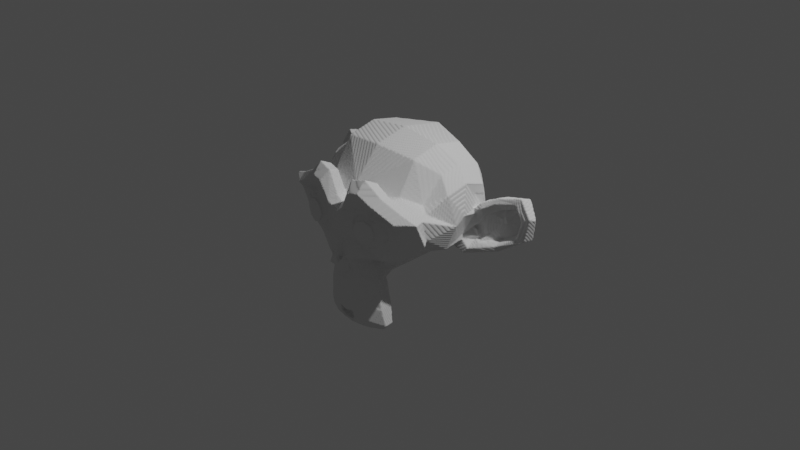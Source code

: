 # Source: Chapter33Final.blend  (saved by Blender 3.3.6; exported with 4.5.12 LTS)
import bpy
from mathutils import Matrix  # noqa: F401  (used for matrix-valued properties, if any)

bpy.ops.wm.read_factory_settings(use_empty=True)
scene = bpy.context.scene
scene.name = 'Scene'

# ---- collections
col_collection = bpy.data.collections.new('Collection'); scene.collection.children.link(col_collection)

# ---- node groups
ng_chapter33 = bpy.data.node_groups.new('Chapter33', 'GeometryNodeTree')
_s = ng_chapter33.interface.new_socket(name='Geometry', in_out='OUTPUT', socket_type='NodeSocketGeometry')
_s = ng_chapter33.interface.new_socket(name='Geometry', in_out='INPUT', socket_type='NodeSocketGeometry')
ng_chapter33.is_modifier = True
_N = ng_chapter33.nodes; _L = ng_chapter33.links
n0 = _N.new('NodeGroupInput'); n0.name = 'Group Input'; n0.location = (-295, -20)
n0.label = 'Group Input(1)'
n1 = _N.new('GeometryNodeVolumeToMesh'); n1.name = 'Volume to Mesh'; n1.location = (151, 5)
n1.label = 'Volume to Mesh(4)'
n2 = _N.new('NodeGroupOutput'); n2.name = 'Group Output'; n2.location = (375, -6)
n2.label = 'Group Output(2)'
n3 = _N.new('GeometryNodeMeshToVolume'); n3.name = 'Mesh to Volume'; n3.location = (-101, 0)
n3.resolution_mode = 'VOXEL_SIZE'
n3.inputs[2].default_value = 0.01
n3.inputs[4].default_value = 0.0
_L.new(n1.outputs[0], n2.inputs[0])
_L.new(n0.outputs[0], n3.inputs[0])
_L.new(n3.outputs[0], n1.inputs[0])
n2.is_active_output = True

# ---- world
world_world = bpy.data.worlds.new('World'); scene.world = world_world
world_world.use_nodes = True; world_world.node_tree.nodes.clear()
_N = world_world.node_tree.nodes; _L = world_world.node_tree.links
n0 = _N.new('ShaderNodeOutputWorld'); n0.name = 'World Output'; n0.location = (300, 300)
n1 = _N.new('ShaderNodeBackground'); n1.name = 'Background'; n1.location = (10, 300)
n1.inputs[0].default_value = (0.05088, 0.05088, 0.05088, 1.0)
_L.new(n1.outputs[0], n0.inputs[0])
n0.is_active_output = True
world_world.color = (0.05088, 0.05088, 0.05088)
world_world.use_sun_shadow = False
world_world.sun_shadow_jitter_overblur = 0.0

# ---- cameras
cam_camera = bpy.data.cameras.new('Camera')
cam_camera.clip_end = 100.0
cam_camera.ortho_scale = 7.314

# ---- lights
light_light = bpy.data.lights.new('Light', 'POINT')
light_light.transmission_factor = 0.0
light_light.energy = 1000.0
light_light.shadow_soft_size = 0.1
light_light.shadow_maximum_resolution = 0.006
light_light.use_absolute_resolution = True

# ---- meshes
me_suzanne = bpy.data.meshes.new('Suzanne')
me_suzanne.from_pydata([(0.4375, -0.7656, 0.1641), (-0.4375, -0.7656, 0.1641), (0.5, -0.6875, 0.09375), (-0.5, -0.6875, 0.09375), (0.5469, -0.5781, 0.05469), (-0.5469, -0.5781, 0.05469), (0.3516, -0.6172, -0.02344), (-0.3516, -0.6172, -0.02344), (0.3516, -0.7188, 0.03125), (-0.3516, -0.7188, 0.03125), (0.3516, -0.7812, 0.1328), (-0.3516, -0.7812, 0.1328), (0.2734, -0.7969, 0.1641), (-0.2734, -0.7969, 0.1641), (0.2031, -0.7422, 0.09375), (-0.2031, -0.7422, 0.09375), (0.1562, -0.6484, 0.05469), (-0.1562, -0.6484, 0.05469), (0.07812, -0.6562, 0.2422), (-0.07812, -0.6562, 0.2422), (0.1406, -0.7422, 0.2422), (-0.1406, -0.7422, 0.2422), (0.2422, -0.7969, 0.2422), (-0.2422, -0.7969, 0.2422), (0.2734, -0.7969, 0.3281), (-0.2734, -0.7969, 0.3281), (0.2031, -0.7422, 0.3906), (-0.2031, -0.7422, 0.3906), (0.1562, -0.6484, 0.4375), (-0.1562, -0.6484, 0.4375), (0.3516, -0.6172, 0.5156), (-0.3516, -0.6172, 0.5156), (0.3516, -0.7188, 0.4531), (-0.3516, -0.7188, 0.4531), (0.3516, -0.7812, 0.3594), (-0.3516, -0.7812, 0.3594), (0.4375, -0.7656, 0.3281), (-0.4375, -0.7656, 0.3281), (0.5, -0.6875, 0.3906), (-0.5, -0.6875, 0.3906), (0.5469, -0.5781, 0.4375), (-0.5469, -0.5781, 0.4375), (0.625, -0.5625, 0.2422), (-0.625, -0.5625, 0.2422), (0.5625, -0.6719, 0.2422), (-0.5625, -0.6719, 0.2422), (0.4688, -0.7578, 0.2422), (-0.4688, -0.7578, 0.2422), (0.4766, -0.7734, 0.2422), (-0.4766, -0.7734, 0.2422), (0.4453, -0.7812, 0.3359), (-0.4453, -0.7812, 0.3359), (0.3516, -0.8047, 0.375), (-0.3516, -0.8047, 0.375), (0.2656, -0.8203, 0.3359), (-0.2656, -0.8203, 0.3359), (0.2266, -0.8203, 0.2422), (-0.2266, -0.8203, 0.2422), (0.2656, -0.8203, 0.1562), (-0.2656, -0.8203, 0.1562), (0.3516, -0.8281, 0.2422), (-0.3516, -0.8281, 0.2422), (0.3516, -0.8047, 0.1172), (-0.3516, -0.8047, 0.1172), (0.4453, -0.7812, 0.1562), (-0.4453, -0.7812, 0.1562), (0.0, -0.7422, 0.4297), (0.0, -0.8203, 0.3516), (0.0, -0.7344, -0.6797), (0.0, -0.7812, -0.3203), (0.0, -0.7969, -0.1875), (0.0, -0.7188, -0.7734), (0.0, -0.6016, 0.4062), (0.0, -0.5703, 0.5703), (0.0, 0.5469, 0.8984), (0.0, 0.8516, 0.5625), (0.0, 0.8281, 0.07031), (0.0, 0.3516, -0.3828), (0.2031, -0.5625, -0.1875), (-0.2031, -0.5625, -0.1875), (0.3125, -0.5703, -0.4375), (-0.3125, -0.5703, -0.4375), (0.3516, -0.5703, -0.6953), (-0.3516, -0.5703, -0.6953), (0.3672, -0.5312, -0.8906), (-0.3672, -0.5312, -0.8906), (0.3281, -0.5234, -0.9453), (-0.3281, -0.5234, -0.9453), (0.1797, -0.5547, -0.9688), (-0.1797, -0.5547, -0.9688), (0.0, -0.5781, -0.9844), (0.4375, -0.5312, -0.1406), (-0.4375, -0.5312, -0.1406), (0.6328, -0.5391, -0.03906), (-0.6328, -0.5391, -0.03906), (0.8281, -0.4453, 0.1484), (-0.8281, -0.4453, 0.1484), (0.8594, -0.5938, 0.4297), (-0.8594, -0.5938, 0.4297), (0.7109, -0.625, 0.4844), (-0.7109, -0.625, 0.4844), (0.4922, -0.6875, 0.6016), (-0.4922, -0.6875, 0.6016), (0.3203, -0.7344, 0.7578), (-0.3203, -0.7344, 0.7578), (0.1562, -0.7578, 0.7188), (-0.1562, -0.7578, 0.7188), (0.0625, -0.75, 0.4922), (-0.0625, -0.75, 0.4922), (0.1641, -0.7734, 0.4141), (-0.1641, -0.7734, 0.4141), (0.125, -0.7656, 0.3047), (-0.125, -0.7656, 0.3047), (0.2031, -0.7422, 0.09375), (-0.2031, -0.7422, 0.09375), (0.375, -0.7031, 0.01562), (-0.375, -0.7031, 0.01562), (0.4922, -0.6719, 0.0625), (-0.4922, -0.6719, 0.0625), (0.625, -0.6484, 0.1875), (-0.625, -0.6484, 0.1875), (0.6406, -0.6484, 0.2969), (-0.6406, -0.6484, 0.2969), (0.6016, -0.6641, 0.375), (-0.6016, -0.6641, 0.375), (0.4297, -0.7188, 0.4375), (-0.4297, -0.7188, 0.4375), (0.25, -0.7578, 0.4688), (-0.25, -0.7578, 0.4688), (0.0, -0.7344, -0.7656), (0.1094, -0.7344, -0.7188), (-0.1094, -0.7344, -0.7188), (0.1172, -0.7109, -0.8359), (-0.1172, -0.7109, -0.8359), (0.0625, -0.6953, -0.8828), (-0.0625, -0.6953, -0.8828), (0.0, -0.6875, -0.8906), (0.0, -0.75, -0.1953), (0.0, -0.7422, -0.1406), (0.1016, -0.7422, -0.1484), (-0.1016, -0.7422, -0.1484), (0.125, -0.75, -0.2266), (-0.125, -0.75, -0.2266), (0.08594, -0.7422, -0.2891), (-0.08594, -0.7422, -0.2891), (0.3984, -0.6719, -0.04688), (-0.3984, -0.6719, -0.04688), (0.6172, -0.625, 0.05469), (-0.6172, -0.625, 0.05469), (0.7266, -0.6016, 0.2031), (-0.7266, -0.6016, 0.2031), (0.7422, -0.6562, 0.375), (-0.7422, -0.6562, 0.375), (0.6875, -0.7266, 0.4141), (-0.6875, -0.7266, 0.4141), (0.4375, -0.7969, 0.5469), (-0.4375, -0.7969, 0.5469), (0.3125, -0.8359, 0.6406), (-0.3125, -0.8359, 0.6406), (0.2031, -0.8516, 0.6172), (-0.2031, -0.8516, 0.6172), (0.1016, -0.8438, 0.4297), (-0.1016, -0.8438, 0.4297), (0.125, -0.8125, -0.1016), (-0.125, -0.8125, -0.1016), (0.2109, -0.7109, -0.4453), (-0.2109, -0.7109, -0.4453), (0.25, -0.6875, -0.7031), (-0.25, -0.6875, -0.7031), (0.2656, -0.6641, -0.8203), (-0.2656, -0.6641, -0.8203), (0.2344, -0.6328, -0.9141), (-0.2344, -0.6328, -0.9141), (0.1641, -0.6328, -0.9297), (-0.1641, -0.6328, -0.9297), (0.0, -0.6406, -0.9453), (0.0, -0.7266, 0.04688), (0.0, -0.7656, 0.2109), (0.3281, -0.7422, 0.4766), (-0.3281, -0.7422, 0.4766), (0.1641, -0.75, 0.1406), (-0.1641, -0.75, 0.1406), (0.1328, -0.7578, 0.2109), (-0.1328, -0.7578, 0.2109), (0.1172, -0.7344, -0.6875), (-0.1172, -0.7344, -0.6875), (0.07812, -0.75, -0.4453), (-0.07812, -0.75, -0.4453), (0.0, -0.75, -0.4453), (0.0, -0.7422, -0.3281), (0.09375, -0.7812, -0.2734), (-0.09375, -0.7812, -0.2734), (0.1328, -0.7969, -0.2266), (-0.1328, -0.7969, -0.2266), (0.1094, -0.7812, -0.1328), (-0.1094, -0.7812, -0.1328), (0.03906, -0.7812, -0.125), (-0.03906, -0.7812, -0.125), (0.0, -0.8281, -0.2031), (0.04688, -0.8125, -0.1484), (-0.04688, -0.8125, -0.1484), (0.09375, -0.8125, -0.1562), (-0.09375, -0.8125, -0.1562), (0.1094, -0.8281, -0.2266), (-0.1094, -0.8281, -0.2266), (0.07812, -0.8047, -0.25), (-0.07812, -0.8047, -0.25), (0.0, -0.8047, -0.2891), (0.2578, -0.5547, -0.3125), (-0.2578, -0.5547, -0.3125), (0.1641, -0.7109, -0.2422), (-0.1641, -0.7109, -0.2422), (0.1797, -0.7109, -0.3125), (-0.1797, -0.7109, -0.3125), (0.2344, -0.5547, -0.25), (-0.2344, -0.5547, -0.25), (0.0, -0.6875, -0.875), (0.04688, -0.6875, -0.8672), (-0.04688, -0.6875, -0.8672), (0.09375, -0.7109, -0.8203), (-0.09375, -0.7109, -0.8203), (0.09375, -0.7266, -0.7422), (-0.09375, -0.7266, -0.7422), (0.0, -0.6562, -0.7812), (0.09375, -0.6641, -0.75), (-0.09375, -0.6641, -0.75), (0.09375, -0.6406, -0.8125), (-0.09375, -0.6406, -0.8125), (0.04688, -0.6328, -0.8516), (-0.04688, -0.6328, -0.8516), (0.0, -0.6328, -0.8594), (0.1719, -0.7812, 0.2188), (-0.1719, -0.7812, 0.2188), (0.1875, -0.7734, 0.1562), (-0.1875, -0.7734, 0.1562), (0.3359, -0.7578, 0.4297), (-0.3359, -0.7578, 0.4297), (0.2734, -0.7734, 0.4219), (-0.2734, -0.7734, 0.4219), (0.4219, -0.7734, 0.3984), (-0.4219, -0.7734, 0.3984), (0.5625, -0.6953, 0.3516), (-0.5625, -0.6953, 0.3516), (0.5859, -0.6875, 0.2891), (-0.5859, -0.6875, 0.2891), (0.5781, -0.6797, 0.1953), (-0.5781, -0.6797, 0.1953), (0.4766, -0.7188, 0.1016), (-0.4766, -0.7188, 0.1016), (0.375, -0.7422, 0.0625), (-0.375, -0.7422, 0.0625), (0.2266, -0.7812, 0.1094), (-0.2266, -0.7812, 0.1094), (0.1797, -0.7812, 0.2969), (-0.1797, -0.7812, 0.2969), (0.2109, -0.7812, 0.375), (-0.2109, -0.7812, 0.375), (0.2344, -0.7578, 0.3594), (-0.2344, -0.7578, 0.3594), (0.1953, -0.7578, 0.2969), (-0.1953, -0.7578, 0.2969), (0.2422, -0.7578, 0.125), (-0.2422, -0.7578, 0.125), (0.375, -0.7266, 0.08594), (-0.375, -0.7266, 0.08594), (0.4609, -0.7031, 0.1172), (-0.4609, -0.7031, 0.1172), (0.5469, -0.6719, 0.2109), (-0.5469, -0.6719, 0.2109), (0.5547, -0.6719, 0.2812), (-0.5547, -0.6719, 0.2812), (0.5312, -0.6797, 0.3359), (-0.5312, -0.6797, 0.3359), (0.4141, -0.75, 0.3906), (-0.4141, -0.75, 0.3906), (0.2812, -0.7656, 0.3984), (-0.2812, -0.7656, 0.3984), (0.3359, -0.75, 0.4062), (-0.3359, -0.75, 0.4062), (0.2031, -0.75, 0.1719), (-0.2031, -0.75, 0.1719), (0.1953, -0.75, 0.2266), (-0.1953, -0.75, 0.2266), (0.1094, -0.6094, 0.4609), (-0.1094, -0.6094, 0.4609), (0.1953, -0.6172, 0.6641), (-0.1953, -0.6172, 0.6641), (0.3359, -0.5938, 0.6875), (-0.3359, -0.5938, 0.6875), (0.4844, -0.5547, 0.5547), (-0.4844, -0.5547, 0.5547), (0.6797, -0.4922, 0.4531), (-0.6797, -0.4922, 0.4531), (0.7969, -0.4609, 0.4062), (-0.7969, -0.4609, 0.4062), (0.7734, -0.375, 0.1641), (-0.7734, -0.375, 0.1641), (0.6016, -0.4141, 0.0), (-0.6016, -0.4141, 0.0), (0.4375, -0.4688, -0.09375), (-0.4375, -0.4688, -0.09375), (0.0, -0.2891, 0.8984), (0.0, 0.07812, 0.9844), (0.0, 0.6719, -0.1953), (0.0, -0.1875, -0.4609), (0.0, -0.4609, -0.9766), (0.0, -0.3438, -0.8047), (0.0, -0.3203, -0.5703), (0.0, -0.2812, -0.4844), (0.8516, -0.05469, 0.2344), (-0.8516, -0.05469, 0.2344), (0.8594, 0.04688, 0.3203), (-0.8594, 0.04688, 0.3203), (0.7734, 0.4375, 0.2656), (-0.7734, 0.4375, 0.2656), (0.4609, 0.7031, 0.4375), (-0.4609, 0.7031, 0.4375), (0.7344, -0.07031, -0.04688), (-0.7344, -0.07031, -0.04688), (0.5938, 0.1641, -0.125), (-0.5938, 0.1641, -0.125), (0.6406, 0.4297, -0.007812), (-0.6406, 0.4297, -0.007812), (0.3359, 0.6641, 0.05469), (-0.3359, 0.6641, 0.05469), (0.2344, -0.4062, -0.3516), (-0.2344, -0.4062, -0.3516), (0.1797, -0.2578, -0.4141), (-0.1797, -0.2578, -0.4141), (0.2891, -0.3828, -0.7109), (-0.2891, -0.3828, -0.7109), (0.25, -0.3906, -0.5), (-0.25, -0.3906, -0.5), (0.3281, -0.3984, -0.9141), (-0.3281, -0.3984, -0.9141), (0.1406, -0.3672, -0.7578), (-0.1406, -0.3672, -0.7578), (0.125, -0.3594, -0.5391), (-0.125, -0.3594, -0.5391), (0.1641, -0.4375, -0.9453), (-0.1641, -0.4375, -0.9453), (0.2188, -0.4297, -0.2812), (-0.2188, -0.4297, -0.2812), (0.2109, -0.4688, -0.2266), (-0.2109, -0.4688, -0.2266), (0.2031, -0.5, -0.1719), (-0.2031, -0.5, -0.1719), (0.2109, -0.1641, -0.3906), (-0.2109, -0.1641, -0.3906), (0.2969, 0.2656, -0.3125), (-0.2969, 0.2656, -0.3125), (0.3438, 0.5391, -0.1484), (-0.3438, 0.5391, -0.1484), (0.4531, 0.3828, 0.8672), (-0.4531, 0.3828, 0.8672), (0.4531, 0.07031, 0.9297), (-0.4531, 0.07031, 0.9297), (0.4531, -0.2344, 0.8516), (-0.4531, -0.2344, 0.8516), (0.4609, -0.4297, 0.5234), (-0.4609, -0.4297, 0.5234), (0.7266, -0.3359, 0.4062), (-0.7266, -0.3359, 0.4062), (0.6328, -0.2812, 0.4531), (-0.6328, -0.2812, 0.4531), (0.6406, -0.05469, 0.7031), (-0.6406, -0.05469, 0.7031), (0.7969, -0.125, 0.5625), (-0.7969, -0.125, 0.5625), (0.7969, 0.1172, 0.6172), (-0.7969, 0.1172, 0.6172), (0.6406, 0.1953, 0.75), (-0.6406, 0.1953, 0.75), (0.6406, 0.4453, 0.6797), (-0.6406, 0.4453, 0.6797), (0.7969, 0.3594, 0.5391), (-0.7969, 0.3594, 0.5391), (0.6172, 0.5859, 0.3281), (-0.6172, 0.5859, 0.3281), (0.4844, 0.5469, 0.02344), (-0.4844, 0.5469, 0.02344), (0.8203, 0.2031, 0.3281), (-0.8203, 0.2031, 0.3281), (0.4062, -0.1484, -0.1719), (-0.4062, -0.1484, -0.1719), (0.4297, 0.2109, -0.1953), (-0.4297, 0.2109, -0.1953), (0.8906, 0.2344, 0.4062), (-0.8906, 0.2344, 0.4062), (0.7734, 0.125, -0.1406), (-0.7734, 0.125, -0.1406), (1.039, 0.3281, -0.1016), (-1.039, 0.3281, -0.1016), (1.281, 0.4297, 0.05469), (-1.281, 0.4297, 0.05469), (1.352, 0.4219, 0.3203), (-1.352, 0.4219, 0.3203), (1.234, 0.4219, 0.5078), (-1.234, 0.4219, 0.5078), (1.023, 0.3125, 0.4766), (-1.023, 0.3125, 0.4766), (1.016, 0.2891, 0.4141), (-1.016, 0.2891, 0.4141), (1.188, 0.3906, 0.4375), (-1.188, 0.3906, 0.4375), (1.266, 0.4062, 0.2891), (-1.266, 0.4062, 0.2891), (1.211, 0.4062, 0.07812), (-1.211, 0.4062, 0.07812), (1.031, 0.3047, -0.03906), (-1.031, 0.3047, -0.03906), (0.8281, 0.1328, -0.07031), (-0.8281, 0.1328, -0.07031), (0.9219, 0.2188, 0.3594), (-0.9219, 0.2188, 0.3594), (0.9453, 0.2891, 0.3047), (-0.9453, 0.2891, 0.3047), (0.8828, 0.2109, -0.02344), (-0.8828, 0.2109, -0.02344), (1.039, 0.3672, 0.0), (-1.039, 0.3672, 0.0), (1.188, 0.4453, 0.09375), (-1.188, 0.4453, 0.09375), (1.234, 0.4453, 0.25), (-1.234, 0.4453, 0.25), (1.172, 0.4375, 0.3594), (-1.172, 0.4375, 0.3594), (1.023, 0.3594, 0.3438), (-1.023, 0.3594, 0.3438), (0.8438, 0.2109, 0.2891), (-0.8438, 0.2109, 0.2891), (0.8359, 0.2734, 0.1719), (-0.8359, 0.2734, 0.1719), (0.7578, 0.2734, 0.09375), (-0.7578, 0.2734, 0.09375), (0.8203, 0.2734, 0.08594), (-0.8203, 0.2734, 0.08594), (0.8438, 0.2734, 0.01562), (-0.8438, 0.2734, 0.01562), (0.8125, 0.2734, -0.01562), (-0.8125, 0.2734, -0.01562), (0.7266, 0.07031, 0.0), (-0.7266, 0.07031, 0.0), (0.7188, 0.1719, -0.02344), (-0.7188, 0.1719, -0.02344), (0.7188, 0.1875, 0.03906), (-0.7188, 0.1875, 0.03906), (0.7969, 0.2109, 0.2031), (-0.7969, 0.2109, 0.2031), (0.8906, 0.2656, 0.2422), (-0.8906, 0.2656, 0.2422), (0.8906, 0.3203, 0.2344), (-0.8906, 0.3203, 0.2344), (0.8125, 0.3203, -0.01562), (-0.8125, 0.3203, -0.01562), (0.8516, 0.3203, 0.01562), (-0.8516, 0.3203, 0.01562), (0.8281, 0.3203, 0.07812), (-0.8281, 0.3203, 0.07812), (0.7656, 0.3203, 0.09375), (-0.7656, 0.3203, 0.09375), (0.8438, 0.3203, 0.1719), (-0.8438, 0.3203, 0.1719), (1.039, 0.4141, 0.3281), (-1.039, 0.4141, 0.3281), (1.188, 0.4844, 0.3438), (-1.188, 0.4844, 0.3438), (1.258, 0.4922, 0.2422), (-1.258, 0.4922, 0.2422), (1.211, 0.4844, 0.08594), (-1.211, 0.4844, 0.08594), (1.047, 0.4219, 0.0), (-1.047, 0.4219, 0.0), (0.8828, 0.2656, -0.01562), (-0.8828, 0.2656, -0.01562), (0.9531, 0.3438, 0.2891), (-0.9531, 0.3438, 0.2891), (0.8906, 0.3281, 0.1094), (-0.8906, 0.3281, 0.1094), (0.9375, 0.3359, 0.0625), (-0.9375, 0.3359, 0.0625), (1.0, 0.3672, 0.125), (-1.0, 0.3672, 0.125), (0.9609, 0.3516, 0.1719), (-0.9609, 0.3516, 0.1719), (1.016, 0.375, 0.2344), (-1.016, 0.375, 0.2344), (1.055, 0.3828, 0.1875), (-1.055, 0.3828, 0.1875), (1.109, 0.3906, 0.2109), (-1.109, 0.3906, 0.2109), (1.086, 0.3906, 0.2734), (-1.086, 0.3906, 0.2734), (1.023, 0.4844, 0.4375), (-1.023, 0.4844, 0.4375), (1.25, 0.5469, 0.4688), (-1.25, 0.5469, 0.4688), (1.367, 0.5, 0.2969), (-1.367, 0.5, 0.2969), (1.312, 0.5312, 0.05469), (-1.312, 0.5312, 0.05469), (1.039, 0.4922, -0.08594), (-1.039, 0.4922, -0.08594), (0.7891, 0.3281, -0.125), (-0.7891, 0.3281, -0.125), (0.8594, 0.3828, 0.3828), (-0.8594, 0.3828, 0.3828)], [], [(46, 0, 2, 44), (3, 1, 47, 45), (44, 2, 4, 42), (5, 3, 45, 43), (2, 8, 6, 4), (7, 9, 3, 5), (0, 10, 8, 2), (9, 11, 1, 3), (10, 12, 14, 8), (15, 13, 11, 9), (8, 14, 16, 6), (17, 15, 9, 7), (14, 20, 18, 16), (19, 21, 15, 17), (12, 22, 20, 14), (21, 23, 13, 15), (22, 24, 26, 20), (27, 25, 23, 21), (20, 26, 28, 18), (29, 27, 21, 19), (26, 32, 30, 28), (31, 33, 27, 29), (24, 34, 32, 26), (33, 35, 25, 27), (34, 36, 38, 32), (39, 37, 35, 33), (32, 38, 40, 30), (41, 39, 33, 31), (38, 44, 42, 40), (43, 45, 39, 41), (36, 46, 44, 38), (45, 47, 37, 39), (46, 36, 50, 48), (51, 37, 47, 49), (36, 34, 52, 50), (53, 35, 37, 51), (34, 24, 54, 52), (55, 25, 35, 53), (24, 22, 56, 54), (57, 23, 25, 55), (22, 12, 58, 56), (59, 13, 23, 57), (12, 10, 62, 58), (63, 11, 13, 59), (10, 0, 64, 62), (65, 1, 11, 63), (0, 46, 48, 64), (49, 47, 1, 65), (60, 64, 48), (49, 65, 61), (62, 64, 60), (61, 65, 63), (60, 58, 62), (63, 59, 61), (60, 56, 58), (59, 57, 61), (60, 54, 56), (57, 55, 61), (60, 52, 54), (55, 53, 61), (60, 50, 52), (53, 51, 61), (60, 48, 50), (51, 49, 61), (88, 173, 175, 90), (175, 174, 89, 90), (86, 171, 173, 88), (174, 172, 87, 89), (84, 169, 171, 86), (172, 170, 85, 87), (82, 167, 169, 84), (170, 168, 83, 85), (80, 165, 167, 82), (168, 166, 81, 83), (78, 91, 145, 163), (146, 92, 79, 164), (91, 93, 147, 145), (148, 94, 92, 146), (93, 95, 149, 147), (150, 96, 94, 148), (95, 97, 151, 149), (152, 98, 96, 150), (97, 99, 153, 151), (154, 100, 98, 152), (99, 101, 155, 153), (156, 102, 100, 154), (101, 103, 157, 155), (158, 104, 102, 156), (103, 105, 159, 157), (160, 106, 104, 158), (105, 107, 161, 159), (162, 108, 106, 160), (107, 66, 67, 161), (67, 66, 108, 162), (109, 127, 159, 161), (160, 128, 110, 162), (127, 178, 157, 159), (158, 179, 128, 160), (125, 155, 157, 178), (158, 156, 126, 179), (123, 153, 155, 125), (156, 154, 124, 126), (121, 151, 153, 123), (154, 152, 122, 124), (119, 149, 151, 121), (152, 150, 120, 122), (117, 147, 149, 119), (150, 148, 118, 120), (115, 145, 147, 117), (148, 146, 116, 118), (113, 163, 145, 115), (146, 164, 114, 116), (113, 180, 176, 163), (176, 181, 114, 164), (109, 161, 67, 111), (67, 162, 110, 112), (111, 67, 177, 182), (177, 67, 112, 183), (176, 180, 182, 177), (183, 181, 176, 177), (134, 136, 175, 173), (175, 136, 135, 174), (132, 134, 173, 171), (174, 135, 133, 172), (130, 132, 171, 169), (172, 133, 131, 170), (165, 186, 184, 167), (185, 187, 166, 168), (130, 169, 167, 184), (168, 170, 131, 185), (143, 189, 188, 186), (188, 189, 144, 187), (184, 186, 188, 68), (188, 187, 185, 68), (129, 130, 184, 68), (185, 131, 129, 68), (141, 192, 190, 143), (191, 193, 142, 144), (139, 194, 192, 141), (193, 195, 140, 142), (138, 196, 194, 139), (195, 197, 138, 140), (137, 70, 196, 138), (197, 70, 137, 138), (189, 143, 190, 69), (191, 144, 189, 69), (69, 190, 205, 207), (206, 191, 69, 207), (70, 198, 199, 196), (200, 198, 70, 197), (196, 199, 201, 194), (202, 200, 197, 195), (194, 201, 203, 192), (204, 202, 195, 193), (192, 203, 205, 190), (206, 204, 193, 191), (198, 203, 201, 199), (202, 204, 198, 200), (198, 207, 205, 203), (206, 207, 198, 204), (138, 139, 163, 176), (164, 140, 138, 176), (139, 141, 210, 163), (211, 142, 140, 164), (141, 143, 212, 210), (213, 144, 142, 211), (143, 186, 165, 212), (166, 187, 144, 213), (80, 208, 212, 165), (213, 209, 81, 166), (208, 214, 210, 212), (211, 215, 209, 213), (78, 163, 210, 214), (211, 164, 79, 215), (130, 129, 71, 221), (71, 129, 131, 222), (132, 130, 221, 219), (222, 131, 133, 220), (134, 132, 219, 217), (220, 133, 135, 218), (136, 134, 217, 216), (218, 135, 136, 216), (216, 217, 228, 230), (229, 218, 216, 230), (217, 219, 226, 228), (227, 220, 218, 229), (219, 221, 224, 226), (225, 222, 220, 227), (221, 71, 223, 224), (223, 71, 222, 225), (223, 230, 228, 224), (229, 230, 223, 225), (224, 228, 226), (227, 229, 225), (182, 180, 233, 231), (234, 181, 183, 232), (111, 182, 231, 253), (232, 183, 112, 254), (109, 111, 253, 255), (254, 112, 110, 256), (180, 113, 251, 233), (252, 114, 181, 234), (113, 115, 249, 251), (250, 116, 114, 252), (115, 117, 247, 249), (248, 118, 116, 250), (117, 119, 245, 247), (246, 120, 118, 248), (119, 121, 243, 245), (244, 122, 120, 246), (121, 123, 241, 243), (242, 124, 122, 244), (123, 125, 239, 241), (240, 126, 124, 242), (125, 178, 235, 239), (236, 179, 126, 240), (178, 127, 237, 235), (238, 128, 179, 236), (127, 109, 255, 237), (256, 110, 128, 238), (237, 255, 257, 275), (258, 256, 238, 276), (235, 237, 275, 277), (276, 238, 236, 278), (239, 235, 277, 273), (278, 236, 240, 274), (241, 239, 273, 271), (274, 240, 242, 272), (243, 241, 271, 269), (272, 242, 244, 270), (245, 243, 269, 267), (270, 244, 246, 268), (247, 245, 267, 265), (268, 246, 248, 266), (249, 247, 265, 263), (266, 248, 250, 264), (251, 249, 263, 261), (264, 250, 252, 262), (233, 251, 261, 279), (262, 252, 234, 280), (255, 253, 259, 257), (260, 254, 256, 258), (253, 231, 281, 259), (282, 232, 254, 260), (231, 233, 279, 281), (280, 234, 232, 282), (66, 107, 283, 72), (284, 108, 66, 72), (107, 105, 285, 283), (286, 106, 108, 284), (105, 103, 287, 285), (288, 104, 106, 286), (103, 101, 289, 287), (290, 102, 104, 288), (101, 99, 291, 289), (292, 100, 102, 290), (99, 97, 293, 291), (294, 98, 100, 292), (97, 95, 295, 293), (296, 96, 98, 294), (95, 93, 297, 295), (298, 94, 96, 296), (93, 91, 299, 297), (300, 92, 94, 298), (307, 308, 327, 337), (328, 308, 307, 338), (306, 307, 337, 335), (338, 307, 306, 336), (305, 306, 335, 339), (336, 306, 305, 340), (88, 90, 305, 339), (305, 90, 89, 340), (86, 88, 339, 333), (340, 89, 87, 334), (84, 86, 333, 329), (334, 87, 85, 330), (82, 84, 329, 331), (330, 85, 83, 332), (329, 335, 337, 331), (338, 336, 330, 332), (329, 333, 339, 335), (340, 334, 330, 336), (325, 331, 337, 327), (338, 332, 326, 328), (80, 82, 331, 325), (332, 83, 81, 326), (208, 341, 343, 214), (344, 342, 209, 215), (80, 325, 341, 208), (342, 326, 81, 209), (78, 214, 343, 345), (344, 215, 79, 346), (78, 345, 299, 91), (300, 346, 79, 92), (76, 323, 351, 303), (352, 324, 76, 303), (303, 351, 349, 77), (350, 352, 303, 77), (77, 349, 347, 304), (348, 350, 77, 304), (304, 347, 327, 308), (328, 348, 304, 308), (325, 327, 347, 341), (348, 328, 326, 342), (295, 297, 317, 309), (318, 298, 296, 310), (75, 315, 323, 76), (324, 316, 75, 76), (301, 357, 355, 302), (356, 358, 301, 302), (302, 355, 353, 74), (354, 356, 302, 74), (74, 353, 315, 75), (316, 354, 74, 75), (291, 293, 361, 363), (362, 294, 292, 364), (363, 361, 367, 365), (368, 362, 364, 366), (365, 367, 369, 371), (370, 368, 366, 372), (371, 369, 375, 373), (376, 370, 372, 374), (313, 377, 373, 375), (374, 378, 314, 376), (315, 353, 373, 377), (374, 354, 316, 378), (353, 355, 371, 373), (372, 356, 354, 374), (355, 357, 365, 371), (366, 358, 356, 372), (357, 359, 363, 365), (364, 360, 358, 366), (289, 291, 363, 359), (364, 292, 290, 360), (73, 359, 357, 301), (358, 360, 73, 301), (283, 285, 287, 289), (288, 286, 284, 290), (283, 289, 359, 73), (360, 290, 284, 73), (72, 283, 73), (73, 284, 72), (293, 295, 309, 361), (310, 296, 294, 362), (309, 311, 367, 361), (368, 312, 310, 362), (311, 381, 369, 367), (370, 382, 312, 368), (313, 375, 369, 381), (370, 376, 314, 382), (347, 349, 385, 383), (386, 350, 348, 384), (317, 383, 385, 319), (386, 384, 318, 320), (297, 299, 383, 317), (384, 300, 298, 318), (299, 343, 341, 383), (342, 344, 300, 384), (341, 347, 383), (384, 348, 342), (299, 345, 343), (344, 346, 300), (313, 321, 379, 377), (380, 322, 314, 378), (315, 377, 379, 323), (380, 378, 316, 324), (319, 385, 379, 321), (380, 386, 320, 322), (349, 351, 379, 385), (380, 352, 350, 386), (323, 379, 351), (352, 380, 324), (399, 387, 413, 401), (414, 388, 400, 402), (399, 401, 403, 397), (404, 402, 400, 398), (397, 403, 405, 395), (406, 404, 398, 396), (395, 405, 407, 393), (408, 406, 396, 394), (393, 407, 409, 391), (410, 408, 394, 392), (391, 409, 411, 389), (412, 410, 392, 390), (409, 419, 417, 411), (418, 420, 410, 412), (407, 421, 419, 409), (420, 422, 408, 410), (405, 423, 421, 407), (422, 424, 406, 408), (403, 425, 423, 405), (424, 426, 404, 406), (401, 427, 425, 403), (426, 428, 402, 404), (401, 413, 415, 427), (416, 414, 402, 428), (317, 319, 443, 441), (444, 320, 318, 442), (319, 389, 411, 443), (412, 390, 320, 444), (309, 317, 441, 311), (442, 318, 310, 312), (381, 429, 413, 387), (414, 430, 382, 388), (411, 417, 439, 443), (440, 418, 412, 444), (437, 445, 443, 439), (444, 446, 438, 440), (433, 445, 437, 435), (438, 446, 434, 436), (431, 447, 445, 433), (446, 448, 432, 434), (429, 447, 431, 449), (432, 448, 430, 450), (413, 429, 449, 415), (450, 430, 414, 416), (311, 447, 429, 381), (430, 448, 312, 382), (311, 441, 445, 447), (446, 442, 312, 448), (441, 443, 445), (446, 444, 442), (415, 449, 451, 475), (452, 450, 416, 476), (449, 431, 461, 451), (462, 432, 450, 452), (431, 433, 459, 461), (460, 434, 432, 462), (433, 435, 457, 459), (458, 436, 434, 460), (435, 437, 455, 457), (456, 438, 436, 458), (437, 439, 453, 455), (454, 440, 438, 456), (439, 417, 473, 453), (474, 418, 440, 454), (427, 415, 475, 463), (476, 416, 428, 464), (425, 427, 463, 465), (464, 428, 426, 466), (423, 425, 465, 467), (466, 426, 424, 468), (421, 423, 467, 469), (468, 424, 422, 470), (419, 421, 469, 471), (470, 422, 420, 472), (417, 419, 471, 473), (472, 420, 418, 474), (457, 455, 479, 477), (480, 456, 458, 478), (477, 479, 481, 483), (482, 480, 478, 484), (483, 481, 487, 485), (488, 482, 484, 486), (485, 487, 489, 491), (490, 488, 486, 492), (463, 475, 485, 491), (486, 476, 464, 492), (451, 483, 485, 475), (486, 484, 452, 476), (451, 461, 477, 483), (478, 462, 452, 484), (457, 477, 461, 459), (462, 478, 458, 460), (453, 473, 479, 455), (480, 474, 454, 456), (471, 481, 479, 473), (480, 482, 472, 474), (469, 487, 481, 471), (482, 488, 470, 472), (467, 489, 487, 469), (488, 490, 468, 470), (465, 491, 489, 467), (490, 492, 466, 468), (463, 491, 465), (466, 492, 464), (391, 389, 503, 501), (504, 390, 392, 502), (393, 391, 501, 499), (502, 392, 394, 500), (395, 393, 499, 497), (500, 394, 396, 498), (397, 395, 497, 495), (498, 396, 398, 496), (399, 397, 495, 493), (496, 398, 400, 494), (387, 399, 493, 505), (494, 400, 388, 506), (493, 501, 503, 505), (504, 502, 494, 506), (493, 495, 499, 501), (500, 496, 494, 502), (495, 497, 499), (500, 498, 496), (313, 381, 387, 505), (388, 382, 314, 506), (313, 505, 503, 321), (504, 506, 314, 322), (319, 321, 503, 389), (504, 322, 320, 390)])
_uv = me_suzanne.uv_layers.new(name='UVMap')
_uv.uv.foreach_set('vector', [0.891, 0.5901, 0.8706, 0.5896, 0.8601, 0.5601, 0.9046, 0.5594, 0.8562, 0.8505, 0.8681, 0.8215, 0.8884, 0.822, 0.9006, 0.8532, 0.9046, 0.5594, 0.8601, 0.5601, 0.853, 0.5216, 0.9202, 0.5245, 0.8475, 0.8887, 0.8562, 0.8505, 0.9006, 0.8532, 0.9147, 0.8887, 0.8601, 0.5601, 0.8289, 0.5908, 0.7985, 0.5695, 0.853, 0.5216, 0.7951, 0.8384, 0.8264, 0.8185, 0.8562, 0.8505, 0.8475, 0.8887, 0.8706, 0.5896, 0.8544, 0.6048, 0.8289, 0.5908, 0.8601, 0.5601, 0.8264, 0.8185, 0.8525, 0.8057, 0.8681, 0.8215, 0.8562, 0.8505, 0.8544, 0.6048, 0.8541, 0.6255, 0.8282, 0.6334, 0.8289, 0.5908, 0.8276, 0.776, 0.8532, 0.785, 0.8525, 0.8057, 0.8264, 0.8185, 0.8289, 0.5908, 0.8282, 0.6334, 0.791, 0.6454, 0.7985, 0.5695, 0.791, 0.7622, 0.8276, 0.776, 0.8264, 0.8185, 0.7951, 0.8384, 0.8282, 0.6334, 0.8552, 0.6685, 0.8424, 0.7025, 0.791, 0.6454, 0.8448, 0.7075, 0.8561, 0.742, 0.8276, 0.776, 0.791, 0.7622, 0.8541, 0.6255, 0.8675, 0.6423, 0.8552, 0.6685, 0.8282, 0.6334, 0.8561, 0.742, 0.8673, 0.7688, 0.8532, 0.785, 0.8276, 0.776, 0.8675, 0.6423, 0.8905, 0.6419, 0.9004, 0.667, 0.8552, 0.6685, 0.9012, 0.7456, 0.8902, 0.7702, 0.8673, 0.7688, 0.8561, 0.742, 0.8552, 0.6685, 0.9004, 0.667, 0.9189, 0.6997, 0.8424, 0.7025, 0.9212, 0.7137, 0.9012, 0.7456, 0.8561, 0.742, 0.8448, 0.7075, 0.9004, 0.667, 0.9319, 0.6368, 0.9684, 0.6453, 0.9189, 0.6997, 0.9682, 0.7702, 0.9314, 0.7771, 0.9012, 0.7456, 0.9212, 0.7137, 0.8905, 0.6419, 0.9059, 0.6279, 0.9319, 0.6368, 0.9004, 0.667, 0.9314, 0.7771, 0.905, 0.7849, 0.8902, 0.7702, 0.9012, 0.7456, 0.9059, 0.6279, 0.9062, 0.6057, 0.9337, 0.593, 0.9319, 0.6368, 0.9312, 0.8209, 0.9044, 0.807, 0.905, 0.7849, 0.9314, 0.7771, 0.9319, 0.6368, 0.9337, 0.593, 0.9684, 0.5738, 0.9684, 0.6453, 0.965, 0.8417, 0.9312, 0.8209, 0.9314, 0.7771, 0.9682, 0.7702, 0.9337, 0.593, 0.9046, 0.5594, 0.9202, 0.5245, 0.9684, 0.5738, 0.9147, 0.8887, 0.9006, 0.8532, 0.9312, 0.8209, 0.965, 0.8417, 0.9062, 0.6057, 0.891, 0.5901, 0.9046, 0.5594, 0.9337, 0.593, 0.9006, 0.8532, 0.8884, 0.822, 0.9044, 0.807, 0.9312, 0.8209, 0.891, 0.5901, 0.9062, 0.6057, 0.9024, 0.6079, 0.8896, 0.5933, 0.9006, 0.8047, 0.9044, 0.807, 0.8884, 0.822, 0.8872, 0.8187, 0.9062, 0.6057, 0.9059, 0.6279, 0.8998, 0.6263, 0.9024, 0.6079, 0.8988, 0.7862, 0.905, 0.7849, 0.9044, 0.807, 0.9006, 0.8047, 0.9059, 0.6279, 0.8905, 0.6419, 0.8878, 0.6365, 0.8998, 0.6263, 0.8874, 0.7754, 0.8902, 0.7702, 0.905, 0.7849, 0.8988, 0.7862, 0.8905, 0.6419, 0.8675, 0.6423, 0.8709, 0.6352, 0.8878, 0.6365, 0.8704, 0.776, 0.8673, 0.7688, 0.8902, 0.7702, 0.8874, 0.7754, 0.8675, 0.6423, 0.8541, 0.6255, 0.8599, 0.6239, 0.8709, 0.6352, 0.8589, 0.7868, 0.8532, 0.785, 0.8673, 0.7688, 0.8704, 0.776, 0.8541, 0.6255, 0.8544, 0.6048, 0.8597, 0.6082, 0.8599, 0.6239, 0.8579, 0.8025, 0.8525, 0.8057, 0.8532, 0.785, 0.8589, 0.7868, 0.8544, 0.6048, 0.8706, 0.5896, 0.8717, 0.594, 0.8597, 0.6082, 0.8693, 0.8172, 0.8681, 0.8215, 0.8525, 0.8057, 0.8579, 0.8025, 0.8706, 0.5896, 0.891, 0.5901, 0.8896, 0.5933, 0.8717, 0.594, 0.8872, 0.8187, 0.8884, 0.822, 0.8681, 0.8215, 0.8693, 0.8172, 0.8794, 0.6165, 0.8717, 0.594, 0.8896, 0.5933, 0.8872, 0.8187, 0.8693, 0.8172, 0.878, 0.7951, 0.8597, 0.6082, 0.8717, 0.594, 0.8794, 0.6165, 0.878, 0.7951, 0.8693, 0.8172, 0.8579, 0.8025, 0.8794, 0.6165, 0.8599, 0.6239, 0.8597, 0.6082, 0.8579, 0.8025, 0.8589, 0.7868, 0.878, 0.7951, 0.8794, 0.6165, 0.8709, 0.6352, 0.8599, 0.6239, 0.8589, 0.7868, 0.8704, 0.776, 0.878, 0.7951, 0.8794, 0.6165, 0.8878, 0.6365, 0.8709, 0.6352, 0.8704, 0.776, 0.8874, 0.7754, 0.878, 0.7951, 0.8794, 0.6165, 0.8998, 0.6263, 0.8878, 0.6365, 0.8874, 0.7754, 0.8988, 0.7862, 0.878, 0.7951, 0.8794, 0.6165, 0.9024, 0.6079, 0.8998, 0.6263, 0.8988, 0.7862, 0.9006, 0.8047, 0.878, 0.7951, 0.8794, 0.6165, 0.8896, 0.5933, 0.9024, 0.6079, 0.9006, 0.8047, 0.8872, 0.8187, 0.878, 0.7951, 0.5403, 0.05381, 0.5364, 0.06207, 0.5189, 0.05968, 0.5189, 0.05029, 0.5189, 0.05968, 0.5015, 0.06204, 0.4976, 0.05377, 0.5189, 0.05029, 0.5519, 0.05834, 0.5428, 0.06409, 0.5364, 0.06207, 0.5403, 0.05381, 0.5015, 0.06204, 0.4951, 0.06405, 0.486, 0.05827, 0.4976, 0.05377, 0.5551, 0.0619, 0.5463, 0.07267, 0.5428, 0.06409, 0.5519, 0.05834, 0.4951, 0.06405, 0.4916, 0.07262, 0.4828, 0.06183, 0.486, 0.05827, 0.5638, 0.07659, 0.5483, 0.08489, 0.5463, 0.07267, 0.5551, 0.0619, 0.4916, 0.07262, 0.4895, 0.08486, 0.474, 0.07651, 0.4828, 0.06183, 0.5831, 0.1085, 0.5556, 0.1217, 0.5483, 0.08489, 0.5638, 0.07659, 0.4895, 0.08486, 0.4822, 0.1218, 0.4545, 0.1085, 0.474, 0.07651, 0.6055, 0.1651, 0.6474, 0.2005, 0.6215, 0.2278, 0.5531, 0.2096, 0.4165, 0.2295, 0.3897, 0.2019, 0.432, 0.1656, 0.4853, 0.2101, 0.6474, 0.2005, 0.6764, 0.2332, 0.6648, 0.2532, 0.6215, 0.2278, 0.3727, 0.2564, 0.3603, 0.2359, 0.3897, 0.2019, 0.4165, 0.2295, 0.6764, 0.2332, 0.7153, 0.2654, 0.6839, 0.28, 0.6648, 0.2532, 0.3537, 0.2846, 0.3205, 0.2703, 0.3603, 0.2359, 0.3727, 0.2564, 0.7153, 0.2654, 0.7073, 0.3101, 0.6875, 0.3115, 0.6839, 0.28, 0.3512, 0.3174, 0.3307, 0.3169, 0.3205, 0.2703, 0.3537, 0.2846, 0.7073, 0.3101, 0.6974, 0.3327, 0.6768, 0.3239, 0.6875, 0.3115, 0.3627, 0.3297, 0.342, 0.3397, 0.3307, 0.3169, 0.3512, 0.3174, 0.6974, 0.3327, 0.6628, 0.3725, 0.6391, 0.3573, 0.6768, 0.3239, 0.4028, 0.3621, 0.3793, 0.3787, 0.342, 0.3397, 0.3627, 0.3297, 0.6628, 0.3725, 0.6268, 0.3958, 0.6183, 0.3752, 0.6391, 0.3573, 0.4246, 0.3793, 0.4169, 0.4006, 0.3793, 0.3787, 0.4028, 0.3621, 0.6268, 0.3958, 0.6048, 0.3978, 0.6008, 0.3779, 0.6183, 0.3752, 0.4424, 0.3812, 0.4393, 0.4015, 0.4169, 0.4006, 0.4246, 0.3793, 0.6048, 0.3978, 0.5531, 0.3905, 0.5597, 0.357, 0.6008, 0.3779, 0.4829, 0.3585, 0.4909, 0.3919, 0.4393, 0.4015, 0.4424, 0.3812, 0.5531, 0.3905, 0.5219, 0.386, 0.5211, 0.3439, 0.5597, 0.357, 0.5211, 0.3439, 0.5219, 0.386, 0.4909, 0.3919, 0.4829, 0.3585, 0.5773, 0.3402, 0.5998, 0.3448, 0.6008, 0.3779, 0.5597, 0.357, 0.4424, 0.3812, 0.442, 0.3478, 0.4646, 0.3422, 0.4829, 0.3585, 0.5998, 0.3448, 0.6155, 0.342, 0.6183, 0.3752, 0.6008, 0.3779, 0.4246, 0.3793, 0.426, 0.3456, 0.442, 0.3478, 0.4424, 0.3812, 0.6345, 0.3323, 0.6391, 0.3573, 0.6183, 0.3752, 0.6155, 0.342, 0.4246, 0.3793, 0.4028, 0.3621, 0.4064, 0.3365, 0.426, 0.3456, 0.6624, 0.3128, 0.6768, 0.3239, 0.6391, 0.3573, 0.6345, 0.3323, 0.4028, 0.3621, 0.3627, 0.3297, 0.3771, 0.3177, 0.4064, 0.3365, 0.6684, 0.298, 0.6875, 0.3115, 0.6768, 0.3239, 0.6624, 0.3128, 0.3627, 0.3297, 0.3512, 0.3174, 0.3703, 0.3026, 0.3771, 0.3177, 0.6641, 0.2779, 0.6839, 0.28, 0.6875, 0.3115, 0.6684, 0.298, 0.3512, 0.3174, 0.3537, 0.2846, 0.3741, 0.2818, 0.3703, 0.3026, 0.6392, 0.253, 0.6648, 0.2532, 0.6839, 0.28, 0.6641, 0.2779, 0.3537, 0.2846, 0.3727, 0.2564, 0.3989, 0.2556, 0.3741, 0.2818, 0.614, 0.2427, 0.6215, 0.2278, 0.6648, 0.2532, 0.6392, 0.253, 0.3727, 0.2564, 0.4165, 0.2295, 0.4245, 0.2445, 0.3989, 0.2556, 0.5729, 0.2586, 0.5531, 0.2096, 0.6215, 0.2278, 0.614, 0.2427, 0.4165, 0.2295, 0.4853, 0.2101, 0.4664, 0.2597, 0.4245, 0.2445, 0.5729, 0.2586, 0.5639, 0.272, 0.5198, 0.2489, 0.5531, 0.2096, 0.5198, 0.2489, 0.4759, 0.2731, 0.4664, 0.2597, 0.4853, 0.2101, 0.5773, 0.3402, 0.5597, 0.357, 0.5211, 0.3439, 0.5585, 0.3166, 0.5211, 0.3439, 0.4829, 0.3585, 0.4646, 0.3422, 0.4826, 0.3178, 0.5585, 0.3166, 0.5211, 0.3439, 0.5203, 0.2948, 0.5569, 0.2912, 0.5203, 0.2948, 0.5211, 0.3439, 0.4826, 0.3178, 0.4834, 0.2922, 0.5198, 0.2489, 0.5639, 0.272, 0.5569, 0.2912, 0.5203, 0.2948, 0.4834, 0.2922, 0.4759, 0.2731, 0.5198, 0.2489, 0.5203, 0.2948, 0.5255, 0.06897, 0.5189, 0.0679, 0.5189, 0.05968, 0.5364, 0.06207, 0.5189, 0.05968, 0.5189, 0.0679, 0.5124, 0.06896, 0.5015, 0.06204, 0.5312, 0.07383, 0.5255, 0.06897, 0.5364, 0.06207, 0.5428, 0.06409, 0.5015, 0.06204, 0.5124, 0.06896, 0.5066, 0.07381, 0.4951, 0.06405, 0.531, 0.08743, 0.5312, 0.07383, 0.5428, 0.06409, 0.5463, 0.07267, 0.4951, 0.06405, 0.5066, 0.07381, 0.5068, 0.08742, 0.4916, 0.07262, 0.5556, 0.1217, 0.532, 0.1277, 0.5327, 0.09092, 0.5483, 0.08489, 0.5052, 0.09091, 0.5058, 0.1277, 0.4822, 0.1218, 0.4895, 0.08486, 0.531, 0.08743, 0.5463, 0.07267, 0.5483, 0.08489, 0.5327, 0.09092, 0.4895, 0.08486, 0.4916, 0.07262, 0.5068, 0.08742, 0.5052, 0.09091, 0.5381, 0.1584, 0.519, 0.1517, 0.5189, 0.1284, 0.532, 0.1277, 0.5189, 0.1284, 0.519, 0.1517, 0.4999, 0.1584, 0.5058, 0.1277, 0.5327, 0.09092, 0.532, 0.1277, 0.5189, 0.1284, 0.5189, 0.09395, 0.5189, 0.1284, 0.5058, 0.1277, 0.5052, 0.09091, 0.5189, 0.09395, 0.5189, 0.08518, 0.531, 0.08743, 0.5327, 0.09092, 0.5189, 0.09395, 0.5052, 0.09091, 0.5068, 0.08742, 0.5189, 0.08518, 0.5189, 0.09395, 0.5484, 0.1736, 0.538, 0.176, 0.5352, 0.1668, 0.5381, 0.1584, 0.5028, 0.1669, 0.5001, 0.176, 0.4897, 0.1737, 0.4999, 0.1584, 0.5443, 0.1934, 0.5372, 0.1876, 0.538, 0.176, 0.5484, 0.1736, 0.5001, 0.176, 0.5009, 0.1876, 0.494, 0.1934, 0.4897, 0.1737, 0.5198, 0.2008, 0.5288, 0.1918, 0.5372, 0.1876, 0.5443, 0.1934, 0.5009, 0.1876, 0.5092, 0.1916, 0.5198, 0.2008, 0.494, 0.1934, 0.5176, 0.1906, 0.5191, 0.1854, 0.5288, 0.1918, 0.5198, 0.2008, 0.5092, 0.1916, 0.5191, 0.1854, 0.5176, 0.1906, 0.5198, 0.2008, 0.519, 0.1517, 0.5381, 0.1584, 0.5352, 0.1668, 0.519, 0.159, 0.5028, 0.1669, 0.4999, 0.1584, 0.519, 0.1517, 0.519, 0.159, 0.519, 0.159, 0.5352, 0.1668, 0.5311, 0.1716, 0.519, 0.1656, 0.5069, 0.1717, 0.5028, 0.1669, 0.519, 0.159, 0.519, 0.1656, 0.5191, 0.1854, 0.5191, 0.1795, 0.5282, 0.1863, 0.5288, 0.1918, 0.5098, 0.1863, 0.5191, 0.1795, 0.5191, 0.1854, 0.5092, 0.1916, 0.5288, 0.1918, 0.5282, 0.1863, 0.5335, 0.1842, 0.5372, 0.1876, 0.5045, 0.1842, 0.5098, 0.1863, 0.5092, 0.1916, 0.5009, 0.1876, 0.5372, 0.1876, 0.5335, 0.1842, 0.5334, 0.1767, 0.538, 0.176, 0.5046, 0.1768, 0.5045, 0.1842, 0.5009, 0.1876, 0.5001, 0.176, 0.538, 0.176, 0.5334, 0.1767, 0.5311, 0.1716, 0.5352, 0.1668, 0.5069, 0.1717, 0.5046, 0.1768, 0.5001, 0.176, 0.5028, 0.1669, 0.5191, 0.1795, 0.5334, 0.1767, 0.5335, 0.1842, 0.5282, 0.1863, 0.5045, 0.1842, 0.5046, 0.1768, 0.5191, 0.1795, 0.5098, 0.1863, 0.5191, 0.1795, 0.519, 0.1656, 0.5311, 0.1716, 0.5334, 0.1767, 0.5069, 0.1717, 0.519, 0.1656, 0.5191, 0.1795, 0.5046, 0.1768, 0.5198, 0.2008, 0.5443, 0.1934, 0.5531, 0.2096, 0.5198, 0.2489, 0.4853, 0.2101, 0.494, 0.1934, 0.5198, 0.2008, 0.5198, 0.2489, 0.5443, 0.1934, 0.5484, 0.1736, 0.5616, 0.1678, 0.5531, 0.2096, 0.4764, 0.168, 0.4897, 0.1737, 0.494, 0.1934, 0.4853, 0.2101, 0.5484, 0.1736, 0.5381, 0.1584, 0.5595, 0.1493, 0.5616, 0.1678, 0.4784, 0.1494, 0.4999, 0.1584, 0.4897, 0.1737, 0.4764, 0.168, 0.5381, 0.1584, 0.532, 0.1277, 0.5556, 0.1217, 0.5595, 0.1493, 0.4822, 0.1218, 0.5058, 0.1277, 0.4999, 0.1584, 0.4784, 0.1494, 0.5831, 0.1085, 0.5961, 0.1334, 0.5595, 0.1493, 0.5556, 0.1217, 0.4784, 0.1494, 0.4414, 0.1336, 0.4545, 0.1085, 0.4822, 0.1218, 0.5961, 0.1334, 0.6012, 0.1479, 0.5616, 0.1678, 0.5595, 0.1493, 0.4764, 0.168, 0.4363, 0.1482, 0.4414, 0.1336, 0.4784, 0.1494, 0.6055, 0.1651, 0.5531, 0.2096, 0.5616, 0.1678, 0.6012, 0.1479, 0.4764, 0.168, 0.4853, 0.2101, 0.432, 0.1656, 0.4363, 0.1482, 0.531, 0.08743, 0.5189, 0.08518, 0.5189, 0.08387, 0.5289, 0.08496, 0.5189, 0.08387, 0.5189, 0.08518, 0.5068, 0.08742, 0.5089, 0.08495, 0.5312, 0.07383, 0.531, 0.08743, 0.5289, 0.08496, 0.529, 0.07543, 0.5089, 0.08495, 0.5068, 0.08742, 0.5066, 0.07381, 0.5088, 0.07542, 0.5255, 0.06897, 0.5312, 0.07383, 0.529, 0.07543, 0.5238, 0.07051, 0.5088, 0.07542, 0.5066, 0.07381, 0.5124, 0.06896, 0.5141, 0.0705, 0.5189, 0.0679, 0.5255, 0.06897, 0.5238, 0.07051, 0.5189, 0.06947, 0.5141, 0.0705, 0.5124, 0.06896, 0.5189, 0.0679, 0.5189, 0.06947, 0.5189, 0.06947, 0.5238, 0.07051, 0.5216, 0.07497, 0.5189, 0.07426, 0.5163, 0.07497, 0.5141, 0.0705, 0.5189, 0.06947, 0.5189, 0.07426, 0.5238, 0.07051, 0.529, 0.07543, 0.5242, 0.07669, 0.5216, 0.07497, 0.5136, 0.07668, 0.5088, 0.07542, 0.5141, 0.0705, 0.5163, 0.07497, 0.529, 0.07543, 0.5289, 0.08496, 0.5246, 0.07989, 0.5242, 0.07669, 0.5133, 0.07988, 0.5089, 0.08495, 0.5088, 0.07542, 0.5136, 0.07668, 0.5289, 0.08496, 0.5189, 0.08387, 0.5189, 0.07933, 0.5246, 0.07989, 0.5189, 0.07933, 0.5189, 0.08387, 0.5089, 0.08495, 0.5133, 0.07988, 0.5189, 0.07933, 0.5189, 0.07426, 0.5216, 0.07497, 0.5246, 0.07989, 0.5163, 0.07497, 0.5189, 0.07426, 0.5189, 0.07933, 0.5133, 0.07988, 0.5246, 0.07989, 0.5216, 0.07497, 0.5242, 0.07669, 0.5136, 0.07668, 0.5163, 0.07497, 0.5133, 0.07988, 0.5569, 0.2912, 0.5639, 0.272, 0.5718, 0.2773, 0.5684, 0.2929, 0.4681, 0.2786, 0.4759, 0.2731, 0.4834, 0.2922, 0.472, 0.2943, 0.5585, 0.3166, 0.5569, 0.2912, 0.5684, 0.2929, 0.5731, 0.3114, 0.472, 0.2943, 0.4834, 0.2922, 0.4826, 0.3178, 0.4678, 0.3131, 0.5773, 0.3402, 0.5585, 0.3166, 0.5731, 0.3114, 0.5849, 0.3277, 0.4678, 0.3131, 0.4826, 0.3178, 0.4646, 0.3422, 0.4565, 0.33, 0.5639, 0.272, 0.5729, 0.2586, 0.5807, 0.2666, 0.5718, 0.2773, 0.4587, 0.268, 0.4664, 0.2597, 0.4759, 0.2731, 0.4681, 0.2786, 0.5729, 0.2586, 0.614, 0.2427, 0.6117, 0.2557, 0.5807, 0.2666, 0.4271, 0.2577, 0.4245, 0.2445, 0.4664, 0.2597, 0.4587, 0.268, 0.614, 0.2427, 0.6392, 0.253, 0.6325, 0.2629, 0.6117, 0.2557, 0.4061, 0.2655, 0.3989, 0.2556, 0.4245, 0.2445, 0.4271, 0.2577, 0.6392, 0.253, 0.6641, 0.2779, 0.6537, 0.28, 0.6325, 0.2629, 0.3849, 0.2836, 0.3741, 0.2818, 0.3989, 0.2556, 0.4061, 0.2655, 0.6641, 0.2779, 0.6684, 0.298, 0.6561, 0.2976, 0.6537, 0.28, 0.383, 0.3019, 0.3703, 0.3026, 0.3741, 0.2818, 0.3849, 0.2836, 0.6684, 0.298, 0.6624, 0.3128, 0.6528, 0.3102, 0.6561, 0.2976, 0.3869, 0.3146, 0.3771, 0.3177, 0.3703, 0.3026, 0.383, 0.3019, 0.6624, 0.3128, 0.6345, 0.3323, 0.629, 0.3239, 0.6528, 0.3102, 0.4116, 0.3277, 0.4064, 0.3365, 0.3771, 0.3177, 0.3869, 0.3146, 0.6345, 0.3323, 0.6155, 0.342, 0.6144, 0.332, 0.629, 0.3239, 0.4267, 0.3354, 0.426, 0.3456, 0.4064, 0.3365, 0.4116, 0.3277, 0.6155, 0.342, 0.5998, 0.3448, 0.601, 0.3336, 0.6144, 0.332, 0.4403, 0.3365, 0.442, 0.3478, 0.426, 0.3456, 0.4267, 0.3354, 0.5998, 0.3448, 0.5773, 0.3402, 0.5849, 0.3277, 0.601, 0.3336, 0.4565, 0.33, 0.4646, 0.3422, 0.442, 0.3478, 0.4403, 0.3365, 0.601, 0.3336, 0.5849, 0.3277, 0.5906, 0.3215, 0.6018, 0.3285, 0.4504, 0.3239, 0.4565, 0.33, 0.4403, 0.3365, 0.4394, 0.3313, 0.6144, 0.332, 0.601, 0.3336, 0.6018, 0.3285, 0.6133, 0.3271, 0.4394, 0.3313, 0.4403, 0.3365, 0.4267, 0.3354, 0.4276, 0.3304, 0.629, 0.3239, 0.6144, 0.332, 0.6133, 0.3271, 0.6269, 0.3205, 0.4276, 0.3304, 0.4267, 0.3354, 0.4116, 0.3277, 0.4136, 0.3242, 0.6528, 0.3102, 0.629, 0.3239, 0.6269, 0.3205, 0.6462, 0.3064, 0.4136, 0.3242, 0.4116, 0.3277, 0.3869, 0.3146, 0.3934, 0.3105, 0.6561, 0.2976, 0.6528, 0.3102, 0.6462, 0.3064, 0.6495, 0.2962, 0.3934, 0.3105, 0.3869, 0.3146, 0.383, 0.3019, 0.3897, 0.3002, 0.6537, 0.28, 0.6561, 0.2976, 0.6495, 0.2962, 0.6478, 0.2835, 0.3897, 0.3002, 0.383, 0.3019, 0.3849, 0.2836, 0.391, 0.2871, 0.6325, 0.2629, 0.6537, 0.28, 0.6478, 0.2835, 0.6298, 0.2673, 0.391, 0.2871, 0.3849, 0.2836, 0.4061, 0.2655, 0.4089, 0.27, 0.6117, 0.2557, 0.6325, 0.2629, 0.6298, 0.2673, 0.6126, 0.2616, 0.4089, 0.27, 0.4061, 0.2655, 0.4271, 0.2577, 0.4263, 0.2637, 0.5807, 0.2666, 0.6117, 0.2557, 0.6126, 0.2616, 0.5852, 0.271, 0.4263, 0.2637, 0.4271, 0.2577, 0.4587, 0.268, 0.4544, 0.2726, 0.5718, 0.2773, 0.5807, 0.2666, 0.5852, 0.271, 0.5781, 0.2819, 0.4544, 0.2726, 0.4587, 0.268, 0.4681, 0.2786, 0.4618, 0.2834, 0.5849, 0.3277, 0.5731, 0.3114, 0.5795, 0.3093, 0.5906, 0.3215, 0.4612, 0.3112, 0.4678, 0.3131, 0.4565, 0.33, 0.4504, 0.3239, 0.5731, 0.3114, 0.5684, 0.2929, 0.5775, 0.2938, 0.5795, 0.3093, 0.4628, 0.2954, 0.472, 0.2943, 0.4678, 0.3131, 0.4612, 0.3112, 0.5684, 0.2929, 0.5718, 0.2773, 0.5781, 0.2819, 0.5775, 0.2938, 0.4618, 0.2834, 0.4681, 0.2786, 0.472, 0.2943, 0.4628, 0.2954, 0.5219, 0.386, 0.5531, 0.3905, 0.5532, 0.4331, 0.523, 0.4336, 0.4928, 0.4345, 0.4909, 0.3919, 0.5219, 0.386, 0.523, 0.4336, 0.5531, 0.3905, 0.6048, 0.3978, 0.6098, 0.4315, 0.5532, 0.4331, 0.4359, 0.4357, 0.4393, 0.4015, 0.4909, 0.3919, 0.4928, 0.4345, 0.6048, 0.3978, 0.6268, 0.3958, 0.6482, 0.4193, 0.6098, 0.4315, 0.3965, 0.4254, 0.4169, 0.4006, 0.4393, 0.4015, 0.4359, 0.4357, 0.6268, 0.3958, 0.6628, 0.3725, 0.6921, 0.3883, 0.6482, 0.4193, 0.3503, 0.3962, 0.3793, 0.3787, 0.4169, 0.4006, 0.3965, 0.4254, 0.6628, 0.3725, 0.6974, 0.3327, 0.7263, 0.3418, 0.6921, 0.3883, 0.3128, 0.3506, 0.342, 0.3397, 0.3793, 0.3787, 0.3503, 0.3962, 0.6974, 0.3327, 0.7073, 0.3101, 0.7359, 0.3121, 0.7263, 0.3418, 0.3011, 0.3206, 0.3307, 0.3169, 0.342, 0.3397, 0.3128, 0.3506, 0.7073, 0.3101, 0.7153, 0.2654, 0.7299, 0.2564, 0.7359, 0.3121, 0.3049, 0.2611, 0.3205, 0.2703, 0.3307, 0.3169, 0.3011, 0.3206, 0.7153, 0.2654, 0.6764, 0.2332, 0.6982, 0.2169, 0.7299, 0.2564, 0.3374, 0.2192, 0.3603, 0.2359, 0.3205, 0.2703, 0.3049, 0.2611, 0.6764, 0.2332, 0.6474, 0.2005, 0.6631, 0.1907, 0.6982, 0.2169, 0.3735, 0.1919, 0.3897, 0.2019, 0.3603, 0.2359, 0.3374, 0.2192, 0.6269, 0.01561, 0.6494, 0.02238, 0.6605, 0.07608, 0.6214, 0.04809, 0.3768, 0.0753, 0.3888, 0.02159, 0.4113, 0.01513, 0.4164, 0.04763, 0.5675, 0.000144, 0.6269, 0.01561, 0.6214, 0.04809, 0.5772, 0.0328, 0.4164, 0.04763, 0.4113, 0.01513, 0.4706, 0.000144, 0.4608, 0.03266, 0.5189, 0.02489, 0.5675, 0.000144, 0.5772, 0.0328, 0.5474, 0.04172, 0.4608, 0.03266, 0.4706, 0.000144, 0.5189, 0.02489, 0.4905, 0.04167, 0.5403, 0.05381, 0.5189, 0.05029, 0.5189, 0.02489, 0.5474, 0.04172, 0.5189, 0.02489, 0.5189, 0.05029, 0.4976, 0.05377, 0.4905, 0.04167, 0.5519, 0.05834, 0.5403, 0.05381, 0.5474, 0.04172, 0.5581, 0.05387, 0.4905, 0.04167, 0.4976, 0.05377, 0.486, 0.05827, 0.4798, 0.05378, 0.5551, 0.0619, 0.5519, 0.05834, 0.5581, 0.05387, 0.577, 0.058, 0.4798, 0.05378, 0.486, 0.05827, 0.4828, 0.06183, 0.4609, 0.05785, 0.5638, 0.07659, 0.5551, 0.0619, 0.577, 0.058, 0.6117, 0.07827, 0.4609, 0.05785, 0.4828, 0.06183, 0.474, 0.07651, 0.4259, 0.07799, 0.577, 0.058, 0.5772, 0.0328, 0.6214, 0.04809, 0.6117, 0.07827, 0.4164, 0.04763, 0.4608, 0.03266, 0.4609, 0.05785, 0.4259, 0.07799, 0.577, 0.058, 0.5581, 0.05387, 0.5474, 0.04172, 0.5772, 0.0328, 0.4905, 0.04167, 0.4798, 0.05378, 0.4609, 0.05785, 0.4608, 0.03266, 0.6267, 0.1114, 0.6117, 0.07827, 0.6214, 0.04809, 0.6605, 0.07608, 0.4164, 0.04763, 0.4259, 0.07799, 0.4106, 0.1112, 0.3768, 0.0753, 0.5831, 0.1085, 0.5638, 0.07659, 0.6117, 0.07827, 0.6267, 0.1114, 0.4259, 0.07799, 0.474, 0.07651, 0.4545, 0.1085, 0.4106, 0.1112, 0.5961, 0.1334, 0.6295, 0.1305, 0.6235, 0.1468, 0.6012, 0.1479, 0.4137, 0.1472, 0.4076, 0.1306, 0.4414, 0.1336, 0.4363, 0.1482, 0.5831, 0.1085, 0.6267, 0.1114, 0.6295, 0.1305, 0.5961, 0.1334, 0.4076, 0.1306, 0.4106, 0.1112, 0.4545, 0.1085, 0.4414, 0.1336, 0.6055, 0.1651, 0.6012, 0.1479, 0.6235, 0.1468, 0.6193, 0.1598, 0.4137, 0.1472, 0.4363, 0.1482, 0.432, 0.1656, 0.418, 0.1604, 0.6055, 0.1651, 0.6193, 0.1598, 0.6631, 0.1907, 0.6474, 0.2005, 0.3735, 0.1919, 0.418, 0.1604, 0.432, 0.1656, 0.3897, 0.2019, 0.9459, 0.07957, 0.8862, 0.1218, 0.8491, 0.09973, 0.8918, 0.03692, 0.1831, 0.09213, 0.1413, 0.1125, 0.07896, 0.06072, 0.1423, 0.02147, 0.8918, 0.03692, 0.8491, 0.09973, 0.7885, 0.08083, 0.8056, 0.01079, 0.2464, 0.07651, 0.1831, 0.09213, 0.1423, 0.02147, 0.2326, 0.003484, 0.8056, 0.01079, 0.7885, 0.08083, 0.687, 0.0772, 0.6724, 0.0222, 0.3499, 0.07596, 0.2464, 0.07651, 0.2326, 0.003484, 0.366, 0.02099, 0.6724, 0.0222, 0.687, 0.0772, 0.6605, 0.07608, 0.6494, 0.02238, 0.3768, 0.0753, 0.3499, 0.07596, 0.366, 0.02099, 0.3888, 0.02159, 0.6267, 0.1114, 0.6605, 0.07608, 0.687, 0.0772, 0.6295, 0.1305, 0.3499, 0.07596, 0.3768, 0.0753, 0.4106, 0.1112, 0.4076, 0.1306, 0.7299, 0.2564, 0.6982, 0.2169, 0.7602, 0.1932, 0.789, 0.2333, 0.2716, 0.1939, 0.3374, 0.2192, 0.3049, 0.2611, 0.2413, 0.237, 0.9945, 0.1677, 0.9091, 0.1833, 0.8862, 0.1218, 0.9459, 0.07957, 0.1413, 0.1125, 0.1079, 0.1791, 0.01183, 0.1554, 0.07896, 0.06072, 0.9117, 0.4024, 0.8629, 0.3386, 0.8941, 0.3019, 0.9629, 0.3448, 0.1238, 0.3155, 0.1606, 0.3568, 0.1064, 0.4327, 0.04397, 0.367, 0.9629, 0.3448, 0.8941, 0.3019, 0.9154, 0.2598, 0.9999, 0.2546, 0.09896, 0.267, 0.1238, 0.3155, 0.04397, 0.367, 0.000144, 0.2591, 0.9999, 0.2546, 0.9154, 0.2598, 0.9091, 0.1833, 0.9945, 0.1677, 0.1079, 0.1791, 0.09896, 0.267, 0.000144, 0.2591, 0.01183, 0.1554, 0.7495, 0.3347, 0.7359, 0.3121, 0.7663, 0.3008, 0.7892, 0.3137, 0.2674, 0.3101, 0.3011, 0.3206, 0.2882, 0.3465, 0.243, 0.3256, 0.7892, 0.3137, 0.7663, 0.3008, 0.8153, 0.2764, 0.8462, 0.2934, 0.2131, 0.2852, 0.2674, 0.3101, 0.243, 0.3256, 0.1785, 0.305, 0.8462, 0.2934, 0.8153, 0.2764, 0.845, 0.2564, 0.8735, 0.2659, 0.1797, 0.2633, 0.2131, 0.2852, 0.1785, 0.305, 0.1471, 0.2743, 0.8735, 0.2659, 0.845, 0.2564, 0.8591, 0.2282, 0.887, 0.2338, 0.1628, 0.2317, 0.1797, 0.2633, 0.1471, 0.2743, 0.1315, 0.2376, 0.8424, 0.1952, 0.875, 0.1847, 0.887, 0.2338, 0.8591, 0.2282, 0.1315, 0.2376, 0.1452, 0.1827, 0.1768, 0.1962, 0.1628, 0.2317, 0.9091, 0.1833, 0.9154, 0.2598, 0.887, 0.2338, 0.875, 0.1847, 0.1315, 0.2376, 0.09896, 0.267, 0.1079, 0.1791, 0.1452, 0.1827, 0.9154, 0.2598, 0.8941, 0.3019, 0.8735, 0.2659, 0.887, 0.2338, 0.1471, 0.2743, 0.1238, 0.3155, 0.09896, 0.267, 0.1315, 0.2376, 0.8941, 0.3019, 0.8629, 0.3386, 0.8462, 0.2934, 0.8735, 0.2659, 0.1785, 0.305, 0.1606, 0.3568, 0.1238, 0.3155, 0.1471, 0.2743, 0.8629, 0.3386, 0.7943, 0.3641, 0.7892, 0.3137, 0.8462, 0.2934, 0.243, 0.3256, 0.2398, 0.3826, 0.1606, 0.3568, 0.1785, 0.305, 0.7702, 0.3795, 0.7495, 0.3347, 0.7892, 0.3137, 0.7943, 0.3641, 0.243, 0.3256, 0.2882, 0.3465, 0.2681, 0.3987, 0.2398, 0.3826, 0.8455, 0.45, 0.7943, 0.3641, 0.8629, 0.3386, 0.9117, 0.4024, 0.1606, 0.3568, 0.2398, 0.3826, 0.1853, 0.4841, 0.1064, 0.4327, 0.8159, 0.4454, 0.7706, 0.4443, 0.7557, 0.4186, 0.7702, 0.3795, 0.287, 0.4429, 0.2714, 0.4733, 0.2193, 0.4772, 0.2681, 0.3987, 0.8159, 0.4454, 0.7702, 0.3795, 0.7943, 0.3641, 0.8455, 0.45, 0.2398, 0.3826, 0.2681, 0.3987, 0.2193, 0.4772, 0.1853, 0.4841, 0.8198, 0.4681, 0.8159, 0.4454, 0.8455, 0.45, 0.1853, 0.4841, 0.2193, 0.4772, 0.2159, 0.5036, 0.7359, 0.3121, 0.7299, 0.2564, 0.789, 0.2333, 0.7663, 0.3008, 0.2413, 0.237, 0.3049, 0.2611, 0.3011, 0.3206, 0.2674, 0.3101, 0.789, 0.2333, 0.8096, 0.2339, 0.8153, 0.2764, 0.7663, 0.3008, 0.2131, 0.2852, 0.2192, 0.2374, 0.2413, 0.237, 0.2674, 0.3101, 0.8096, 0.2339, 0.8293, 0.2196, 0.845, 0.2564, 0.8153, 0.2764, 0.1797, 0.2633, 0.1991, 0.2225, 0.2192, 0.2374, 0.2131, 0.2852, 0.8424, 0.1952, 0.8591, 0.2282, 0.845, 0.2564, 0.8293, 0.2196, 0.1797, 0.2633, 0.1628, 0.2317, 0.1768, 0.1962, 0.1991, 0.2225, 0.687, 0.0772, 0.7885, 0.08083, 0.7865, 0.1176, 0.7155, 0.1397, 0.2467, 0.1148, 0.2464, 0.07651, 0.3499, 0.07596, 0.3195, 0.1394, 0.7602, 0.1932, 0.7155, 0.1397, 0.7865, 0.1176, 0.7855, 0.1523, 0.2467, 0.1148, 0.3195, 0.1394, 0.2716, 0.1939, 0.246, 0.151, 0.6982, 0.2169, 0.6631, 0.1907, 0.7155, 0.1397, 0.7602, 0.1932, 0.3195, 0.1394, 0.3735, 0.1919, 0.3374, 0.2192, 0.2716, 0.1939, 0.6631, 0.1907, 0.6235, 0.1468, 0.6295, 0.1305, 0.7155, 0.1397, 0.4076, 0.1306, 0.4137, 0.1472, 0.3735, 0.1919, 0.3195, 0.1394, 0.6295, 0.1305, 0.687, 0.0772, 0.7155, 0.1397, 0.3195, 0.1394, 0.3499, 0.07596, 0.4076, 0.1306, 0.6631, 0.1907, 0.6193, 0.1598, 0.6235, 0.1468, 0.4137, 0.1472, 0.418, 0.1604, 0.3735, 0.1919, 0.8424, 0.1952, 0.8374, 0.1564, 0.8582, 0.1378, 0.875, 0.1847, 0.1717, 0.1323, 0.1966, 0.1552, 0.1768, 0.1962, 0.1452, 0.1827, 0.9091, 0.1833, 0.875, 0.1847, 0.8582, 0.1378, 0.8862, 0.1218, 0.1717, 0.1323, 0.1452, 0.1827, 0.1079, 0.1791, 0.1413, 0.1125, 0.7855, 0.1523, 0.7865, 0.1176, 0.8582, 0.1378, 0.8374, 0.1564, 0.1717, 0.1323, 0.2467, 0.1148, 0.246, 0.151, 0.1966, 0.1552, 0.7885, 0.08083, 0.8491, 0.09973, 0.8582, 0.1378, 0.7865, 0.1176, 0.1717, 0.1323, 0.1831, 0.09213, 0.2464, 0.07651, 0.2467, 0.1148, 0.8862, 0.1218, 0.8582, 0.1378, 0.8491, 0.09973, 0.1831, 0.09213, 0.1717, 0.1323, 0.1413, 0.1125, 0.5062, 0.9049, 0.4324, 0.8949, 0.4388, 0.8702, 0.4911, 0.8817, 0.3159, 0.8682, 0.3216, 0.8932, 0.2472, 0.9012, 0.263, 0.8783, 0.5062, 0.9049, 0.4911, 0.8817, 0.5728, 0.8605, 0.6048, 0.8799, 0.1815, 0.8547, 0.263, 0.8783, 0.2472, 0.9012, 0.1487, 0.8733, 0.6048, 0.8799, 0.5728, 0.8605, 0.5864, 0.794, 0.62, 0.7916, 0.1697, 0.7875, 0.1815, 0.8547, 0.1487, 0.8733, 0.1361, 0.7841, 0.62, 0.7916, 0.5864, 0.794, 0.549, 0.7464, 0.5638, 0.7392, 0.2087, 0.7409, 0.1697, 0.7875, 0.1361, 0.7841, 0.1941, 0.7332, 0.5638, 0.7392, 0.549, 0.7464, 0.5003, 0.7117, 0.5083, 0.6977, 0.2584, 0.7075, 0.2087, 0.7409, 0.1941, 0.7332, 0.2508, 0.6932, 0.5083, 0.6977, 0.5003, 0.7117, 0.4386, 0.6807, 0.4348, 0.6589, 0.321, 0.678, 0.2584, 0.7075, 0.2508, 0.6932, 0.3253, 0.6562, 0.5003, 0.7117, 0.5057, 0.7309, 0.453, 0.7, 0.4386, 0.6807, 0.3061, 0.697, 0.2525, 0.7266, 0.2584, 0.7075, 0.321, 0.678, 0.549, 0.7464, 0.5429, 0.7558, 0.5057, 0.7309, 0.5003, 0.7117, 0.2525, 0.7266, 0.2146, 0.7504, 0.2087, 0.7409, 0.2584, 0.7075, 0.5864, 0.794, 0.5681, 0.7874, 0.5429, 0.7558, 0.549, 0.7464, 0.2146, 0.7504, 0.1883, 0.7814, 0.1697, 0.7875, 0.2087, 0.7409, 0.5728, 0.8605, 0.5555, 0.8264, 0.5681, 0.7874, 0.5864, 0.794, 0.1883, 0.7814, 0.1998, 0.8209, 0.1815, 0.8547, 0.1697, 0.7875, 0.4911, 0.8817, 0.5012, 0.8444, 0.5555, 0.8264, 0.5728, 0.8605, 0.1998, 0.8209, 0.2538, 0.8405, 0.263, 0.8783, 0.1815, 0.8547, 0.4911, 0.8817, 0.4388, 0.8702, 0.4578, 0.84, 0.5012, 0.8444, 0.2976, 0.8374, 0.3159, 0.8682, 0.263, 0.8783, 0.2538, 0.8405, 0.7602, 0.1932, 0.7855, 0.1523, 0.796, 0.177, 0.7832, 0.1874, 0.2336, 0.1756, 0.246, 0.151, 0.2716, 0.1939, 0.247, 0.1871, 0.391, 0.6119, 0.4348, 0.6589, 0.4386, 0.6807, 0.3948, 0.6861, 0.321, 0.678, 0.3253, 0.6562, 0.3699, 0.6102, 0.3648, 0.6844, 0.789, 0.2333, 0.7602, 0.1932, 0.7832, 0.1874, 0.8096, 0.2339, 0.247, 0.1871, 0.2716, 0.1939, 0.2413, 0.237, 0.2192, 0.2374, 0.3917, 0.8621, 0.4016, 0.8415, 0.4388, 0.8702, 0.4324, 0.8949, 0.3159, 0.8682, 0.354, 0.8403, 0.3634, 0.8613, 0.3216, 0.8932, 0.4386, 0.6807, 0.453, 0.7, 0.435, 0.7183, 0.3948, 0.6861, 0.3237, 0.7157, 0.3061, 0.697, 0.321, 0.678, 0.3648, 0.6844, 0.4337, 0.7297, 0.3847, 0.7103, 0.3948, 0.6861, 0.435, 0.7183, 0.3648, 0.6844, 0.3744, 0.709, 0.3247, 0.7272, 0.3237, 0.7157, 0.411, 0.7477, 0.3847, 0.7103, 0.4337, 0.7297, 0.4278, 0.7428, 0.3247, 0.7272, 0.3744, 0.709, 0.347, 0.7458, 0.3303, 0.7405, 0.4181, 0.7849, 0.3847, 0.7954, 0.3847, 0.7103, 0.411, 0.7477, 0.3744, 0.709, 0.3723, 0.7945, 0.339, 0.7831, 0.347, 0.7458, 0.4016, 0.8415, 0.3847, 0.7954, 0.4181, 0.7849, 0.4313, 0.8175, 0.339, 0.7831, 0.3723, 0.7945, 0.354, 0.8403, 0.3248, 0.8155, 0.4388, 0.8702, 0.4016, 0.8415, 0.4313, 0.8175, 0.4578, 0.84, 0.3248, 0.8155, 0.354, 0.8403, 0.3159, 0.8682, 0.2976, 0.8374, 0.8096, 0.2339, 0.8163, 0.2031, 0.8251, 0.2098, 0.8293, 0.2196, 0.1998, 0.2148, 0.2098, 0.2062, 0.2192, 0.2374, 0.1991, 0.2225, 0.8096, 0.2339, 0.7832, 0.1874, 0.8022, 0.1846, 0.8163, 0.2031, 0.2265, 0.1831, 0.247, 0.1871, 0.2192, 0.2374, 0.2098, 0.2062, 0.7832, 0.1874, 0.796, 0.177, 0.8022, 0.1846, 0.2265, 0.1831, 0.2336, 0.1756, 0.247, 0.1871, 0.4578, 0.84, 0.4313, 0.8175, 0.4485, 0.8046, 0.4734, 0.8247, 0.3079, 0.802, 0.3248, 0.8155, 0.2976, 0.8374, 0.2824, 0.8215, 0.4313, 0.8175, 0.4181, 0.7849, 0.4359, 0.7796, 0.4485, 0.8046, 0.3212, 0.7772, 0.339, 0.7831, 0.3248, 0.8155, 0.3079, 0.802, 0.4181, 0.7849, 0.411, 0.7477, 0.4237, 0.7542, 0.4359, 0.7796, 0.3341, 0.752, 0.347, 0.7458, 0.339, 0.7831, 0.3212, 0.7772, 0.411, 0.7477, 0.4278, 0.7428, 0.4379, 0.7498, 0.4237, 0.7542, 0.3199, 0.7473, 0.3303, 0.7405, 0.347, 0.7458, 0.3341, 0.752, 0.4278, 0.7428, 0.4337, 0.7297, 0.4454, 0.732, 0.4379, 0.7498, 0.3129, 0.7292, 0.3247, 0.7272, 0.3303, 0.7405, 0.3199, 0.7473, 0.4337, 0.7297, 0.435, 0.7183, 0.441, 0.7244, 0.4454, 0.732, 0.3175, 0.7217, 0.3237, 0.7157, 0.3247, 0.7272, 0.3129, 0.7292, 0.435, 0.7183, 0.453, 0.7, 0.4553, 0.7137, 0.441, 0.7244, 0.3035, 0.7107, 0.3061, 0.697, 0.3237, 0.7157, 0.3175, 0.7217, 0.5012, 0.8444, 0.4578, 0.84, 0.4734, 0.8247, 0.5125, 0.8288, 0.2824, 0.8215, 0.2976, 0.8374, 0.2538, 0.8405, 0.243, 0.8246, 0.5555, 0.8264, 0.5012, 0.8444, 0.5125, 0.8288, 0.5509, 0.8118, 0.243, 0.8246, 0.2538, 0.8405, 0.1998, 0.8209, 0.2048, 0.8064, 0.5681, 0.7874, 0.5555, 0.8264, 0.5509, 0.8118, 0.5521, 0.7877, 0.2048, 0.8064, 0.1998, 0.8209, 0.1883, 0.7814, 0.2043, 0.7822, 0.5429, 0.7558, 0.5681, 0.7874, 0.5521, 0.7877, 0.5394, 0.7645, 0.2043, 0.7822, 0.1883, 0.7814, 0.2146, 0.7504, 0.2178, 0.7593, 0.5057, 0.7309, 0.5429, 0.7558, 0.5394, 0.7645, 0.5084, 0.7431, 0.2178, 0.7593, 0.2146, 0.7504, 0.2525, 0.7266, 0.2494, 0.7387, 0.453, 0.7, 0.5057, 0.7309, 0.5084, 0.7431, 0.4553, 0.7137, 0.2494, 0.7387, 0.2525, 0.7266, 0.3061, 0.697, 0.3035, 0.7107, 0.4379, 0.7498, 0.4454, 0.732, 0.4708, 0.7484, 0.4548, 0.7617, 0.287, 0.745, 0.3129, 0.7292, 0.3199, 0.7473, 0.3027, 0.7587, 0.4548, 0.7617, 0.4708, 0.7484, 0.4889, 0.7705, 0.4754, 0.7839, 0.2683, 0.7667, 0.287, 0.745, 0.3027, 0.7587, 0.2814, 0.7805, 0.4754, 0.7839, 0.4889, 0.7705, 0.5037, 0.7876, 0.4945, 0.8025, 0.253, 0.7834, 0.2683, 0.7667, 0.2814, 0.7805, 0.2618, 0.7986, 0.4945, 0.8025, 0.5037, 0.7876, 0.5186, 0.7916, 0.5168, 0.8073, 0.2379, 0.787, 0.253, 0.7834, 0.2618, 0.7986, 0.2392, 0.8029, 0.5125, 0.8288, 0.4734, 0.8247, 0.4945, 0.8025, 0.5168, 0.8073, 0.2618, 0.7986, 0.2824, 0.8215, 0.243, 0.8246, 0.2392, 0.8029, 0.4485, 0.8046, 0.4754, 0.7839, 0.4945, 0.8025, 0.4734, 0.8247, 0.2618, 0.7986, 0.2814, 0.7805, 0.3079, 0.802, 0.2824, 0.8215, 0.4485, 0.8046, 0.4359, 0.7796, 0.4548, 0.7617, 0.4754, 0.7839, 0.3027, 0.7587, 0.3212, 0.7772, 0.3079, 0.802, 0.2814, 0.7805, 0.4379, 0.7498, 0.4548, 0.7617, 0.4359, 0.7796, 0.4237, 0.7542, 0.3212, 0.7772, 0.3027, 0.7587, 0.3199, 0.7473, 0.3341, 0.752, 0.441, 0.7244, 0.4553, 0.7137, 0.4708, 0.7484, 0.4454, 0.732, 0.287, 0.745, 0.3035, 0.7107, 0.3175, 0.7217, 0.3129, 0.7292, 0.5084, 0.7431, 0.4889, 0.7705, 0.4708, 0.7484, 0.4553, 0.7137, 0.287, 0.745, 0.2683, 0.7667, 0.2494, 0.7387, 0.3035, 0.7107, 0.5394, 0.7645, 0.5037, 0.7876, 0.4889, 0.7705, 0.5084, 0.7431, 0.2683, 0.7667, 0.253, 0.7834, 0.2178, 0.7593, 0.2494, 0.7387, 0.5521, 0.7877, 0.5186, 0.7916, 0.5037, 0.7876, 0.5394, 0.7645, 0.253, 0.7834, 0.2379, 0.787, 0.2043, 0.7822, 0.2178, 0.7593, 0.5509, 0.8118, 0.5168, 0.8073, 0.5186, 0.7916, 0.5521, 0.7877, 0.2379, 0.787, 0.2392, 0.8029, 0.2048, 0.8064, 0.2043, 0.7822, 0.5125, 0.8288, 0.5168, 0.8073, 0.5509, 0.8118, 0.2048, 0.8064, 0.2392, 0.8029, 0.243, 0.8246, 0.5083, 0.6977, 0.4348, 0.6589, 0.4841, 0.6288, 0.5434, 0.6835, 0.2769, 0.6251, 0.3253, 0.6562, 0.2508, 0.6932, 0.2161, 0.6781, 0.5638, 0.7392, 0.5083, 0.6977, 0.5434, 0.6835, 0.5811, 0.7269, 0.2161, 0.6781, 0.2508, 0.6932, 0.1941, 0.7332, 0.1772, 0.7204, 0.62, 0.7916, 0.5638, 0.7392, 0.5811, 0.7269, 0.6167, 0.76, 0.1772, 0.7204, 0.1941, 0.7332, 0.1361, 0.7841, 0.1404, 0.7524, 0.7075, 0.7599, 0.62, 0.7916, 0.6167, 0.76, 0.6606, 0.7412, 0.1404, 0.7524, 0.1361, 0.7841, 0.04953, 0.7488, 0.09704, 0.7321, 0.7455, 0.6521, 0.7075, 0.7599, 0.6606, 0.7412, 0.6773, 0.6704, 0.09704, 0.7321, 0.04953, 0.7488, 0.01941, 0.6397, 0.08356, 0.662, 0.7408, 0.5724, 0.7455, 0.6521, 0.6773, 0.6704, 0.6714, 0.5927, 0.08356, 0.662, 0.01941, 0.6397, 0.03366, 0.5644, 0.09282, 0.5899, 0.6773, 0.6704, 0.5434, 0.6835, 0.4841, 0.6288, 0.6714, 0.5927, 0.2769, 0.6251, 0.2161, 0.6781, 0.08356, 0.662, 0.09282, 0.5899, 0.6773, 0.6704, 0.6606, 0.7412, 0.5811, 0.7269, 0.5434, 0.6835, 0.1772, 0.7204, 0.09704, 0.7321, 0.08356, 0.662, 0.2161, 0.6781, 0.6606, 0.7412, 0.6167, 0.76, 0.5811, 0.7269, 0.1772, 0.7204, 0.1404, 0.7524, 0.09704, 0.7321, 0.8424, 0.1952, 0.8293, 0.2196, 0.8346, 0.2069, 0.8347, 0.207, 0.03366, 0.5644, 0.05122, 0.5227, 0.145, 0.5626, 0.09282, 0.5899, 0.6204, 0.5657, 0.6714, 0.5927, 0.4841, 0.6288, 0.4981, 0.5523, 0.2769, 0.6251, 0.09282, 0.5899, 0.145, 0.5626, 0.2642, 0.5501, 0.391, 0.6119, 0.4981, 0.5523, 0.4841, 0.6288, 0.4348, 0.6589, 0.2769, 0.6251, 0.2642, 0.5501, 0.3699, 0.6102, 0.3253, 0.6562])
me_suzanne.update()

# ---- objects
ob_light = bpy.data.objects.new('Light', light_light)
ob_camera = bpy.data.objects.new('Camera', cam_camera)
ob_chapter33 = bpy.data.objects.new('Chapter33', me_suzanne)

# ---- transforms, parenting, visibility, modifiers, constraints
ob_light.location = (4.076, 1.005, 5.904)
ob_light.rotation_euler = (0.6503, 0.05522, 1.866)
ob_light.lock_rotations_4d = False
ob_light.empty_display_type = 'ARROWS'
ob_light.color = (0.0, 0.0, 0.0, 0.0)
ob_light.lineart.crease_threshold = 0.0
ob_camera.location = (7.359, -6.926, 4.958)
ob_camera.rotation_euler = (1.109, 0.0, 0.8149)
ob_camera.lock_rotations_4d = False
ob_camera.empty_display_type = 'ARROWS'
ob_camera.color = (0.0, 0.0, 0.0, 0.0)
ob_camera.display_type = 'WIRE'
ob_camera.lineart.crease_threshold = 0.0
ob_chapter33.location = (0.0, 0.0, 0.0)
_m = ob_chapter33.modifiers.new('GeometryNodes', 'NODES')
_m.node_group = ng_chapter33

# ---- collection membership
col_collection.objects.link(ob_light)
col_collection.objects.link(ob_camera)
col_collection.objects.link(ob_chapter33)

# ---- scene / render settings (as saved in the file)
scene.camera = ob_camera
scene.frame_start = 1; scene.frame_end = 250; scene.frame_set(1)
scene.render.engine = 'BLENDER_EEVEE_NEXT'
scene.cycles.sampling_pattern = 'TABULATED_SOBOL'
scene.cycles.use_light_tree = False
scene.eevee.use_gtao = True
scene.eevee.use_raytracing = True
scene.view_settings.view_transform = 'Filmic'
bpy.context.view_layer.update()
